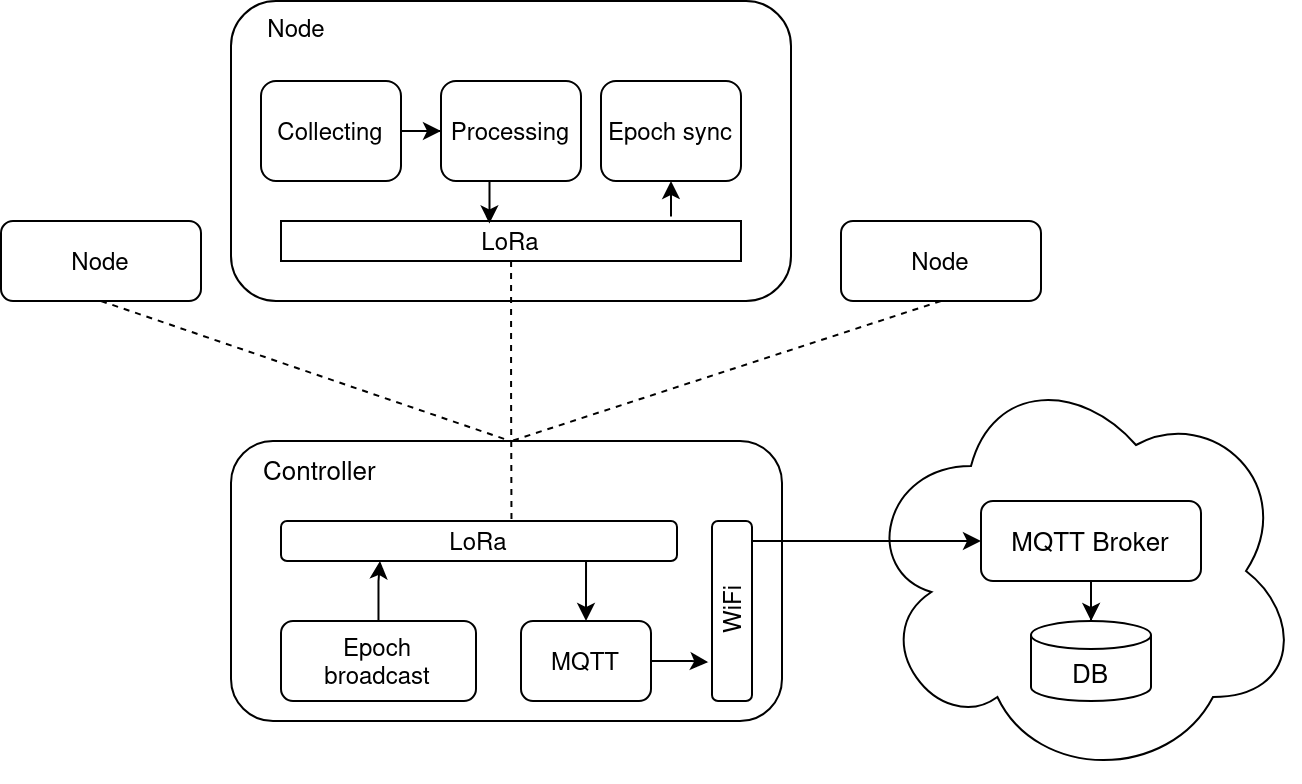

The diagram above was exported from draw.io. Its source (the exported page's mxGraphModel, read from the mxfile embedded in the PNG):
<mxGraphModel dx="1062" dy="553" grid="1" gridSize="10" guides="1" tooltips="1" connect="1" arrows="1" fold="1" page="1" pageScale="1" pageWidth="850" pageHeight="1100" math="0" shadow="0">
  <root>
    <mxCell id="0" />
    <mxCell id="1" parent="0" />
    <mxCell id="Iv_bgg3I397BKXHARIZr-9" value="" style="ellipse;shape=cloud;whiteSpace=wrap;html=1;strokeWidth=1;fontSize=13;" parent="1" vertex="1">
      <mxGeometry x="510" y="390" width="220" height="210" as="geometry" />
    </mxCell>
    <mxCell id="Iv_bgg3I397BKXHARIZr-28" style="rounded=0;orthogonalLoop=1;jettySize=auto;html=1;exitX=0.5;exitY=1;exitDx=0;exitDy=0;endArrow=none;endFill=0;strokeWidth=1;fontSize=13;dashed=1;entryX=0.509;entryY=0;entryDx=0;entryDy=0;entryPerimeter=0;" parent="1" source="SR2yuzvItJpIe5H_h3V8-21" target="Iv_bgg3I397BKXHARIZr-13" edge="1">
      <mxGeometry relative="1" as="geometry">
        <mxPoint x="132.94000000000005" y="367.5" as="sourcePoint" />
        <mxPoint x="340" y="390" as="targetPoint" />
      </mxGeometry>
    </mxCell>
    <mxCell id="Iv_bgg3I397BKXHARIZr-13" value="&lt;div style=&quot;font-size: 13px;&quot; align=&quot;left&quot;&gt;&amp;nbsp;&amp;nbsp;&amp;nbsp; Controller&lt;/div&gt;" style="rounded=1;whiteSpace=wrap;html=1;strokeWidth=1;fontSize=13;verticalAlign=top;align=left;" parent="1" vertex="1">
      <mxGeometry x="195" y="430" width="275.5" height="140" as="geometry" />
    </mxCell>
    <mxCell id="Iv_bgg3I397BKXHARIZr-29" style="rounded=0;orthogonalLoop=1;jettySize=auto;html=1;exitX=0.5;exitY=1;exitDx=0;exitDy=0;endArrow=none;endFill=0;strokeWidth=1;fontSize=13;dashed=1;entryX=0.507;entryY=0;entryDx=0;entryDy=0;entryPerimeter=0;" parent="1" source="SR2yuzvItJpIe5H_h3V8-22" target="Iv_bgg3I397BKXHARIZr-13" edge="1">
      <mxGeometry relative="1" as="geometry">
        <mxPoint x="552.4999999999998" y="375" as="sourcePoint" />
        <mxPoint x="340" y="390" as="targetPoint" />
      </mxGeometry>
    </mxCell>
    <mxCell id="SR2yuzvItJpIe5H_h3V8-41" style="edgeStyle=orthogonalEdgeStyle;rounded=0;orthogonalLoop=1;jettySize=auto;html=1;" edge="1" parent="1" source="Iv_bgg3I397BKXHARIZr-16" target="Iv_bgg3I397BKXHARIZr-4">
      <mxGeometry relative="1" as="geometry" />
    </mxCell>
    <mxCell id="Iv_bgg3I397BKXHARIZr-16" value="&lt;div style=&quot;font-size: 13px;&quot;&gt;MQTT Broker&lt;/div&gt;" style="rounded=1;whiteSpace=wrap;html=1;strokeWidth=1;fontSize=13;" parent="1" vertex="1">
      <mxGeometry x="570" y="460" width="110" height="40" as="geometry" />
    </mxCell>
    <mxCell id="Iv_bgg3I397BKXHARIZr-4" value="&lt;div style=&quot;font-size: 13px;&quot;&gt;DB&lt;/div&gt;" style="shape=cylinder3;whiteSpace=wrap;html=1;boundedLbl=1;backgroundOutline=1;size=7;strokeWidth=1;fontSize=13;" parent="1" vertex="1">
      <mxGeometry x="595" y="520" width="60" height="40" as="geometry" />
    </mxCell>
    <mxCell id="SR2yuzvItJpIe5H_h3V8-37" style="edgeStyle=orthogonalEdgeStyle;rounded=0;orthogonalLoop=1;jettySize=auto;html=1;entryX=0.5;entryY=0;entryDx=0;entryDy=0;exitX=0.812;exitY=0.974;exitDx=0;exitDy=0;exitPerimeter=0;" edge="1" parent="1" source="SR2yuzvItJpIe5H_h3V8-1" target="SR2yuzvItJpIe5H_h3V8-16">
      <mxGeometry relative="1" as="geometry" />
    </mxCell>
    <mxCell id="SR2yuzvItJpIe5H_h3V8-1" value="LoRa" style="rounded=1;whiteSpace=wrap;html=1;" vertex="1" parent="1">
      <mxGeometry x="220" y="470" width="198" height="20" as="geometry" />
    </mxCell>
    <mxCell id="SR2yuzvItJpIe5H_h3V8-5" value="&amp;nbsp;&amp;nbsp;&amp;nbsp;&amp;nbsp; Node" style="rounded=1;whiteSpace=wrap;html=1;verticalAlign=top;align=left;" vertex="1" parent="1">
      <mxGeometry x="195" y="210" width="280" height="150" as="geometry" />
    </mxCell>
    <mxCell id="SR2yuzvItJpIe5H_h3V8-6" value="Processing" style="rounded=1;whiteSpace=wrap;html=1;" vertex="1" parent="1">
      <mxGeometry x="300" y="250" width="70" height="50" as="geometry" />
    </mxCell>
    <mxCell id="SR2yuzvItJpIe5H_h3V8-12" style="edgeStyle=orthogonalEdgeStyle;rounded=0;orthogonalLoop=1;jettySize=auto;html=1;entryX=0;entryY=0.5;entryDx=0;entryDy=0;" edge="1" parent="1" source="SR2yuzvItJpIe5H_h3V8-7" target="SR2yuzvItJpIe5H_h3V8-6">
      <mxGeometry relative="1" as="geometry" />
    </mxCell>
    <mxCell id="SR2yuzvItJpIe5H_h3V8-7" value="Collecting" style="rounded=1;whiteSpace=wrap;html=1;" vertex="1" parent="1">
      <mxGeometry x="210" y="250" width="70" height="50" as="geometry" />
    </mxCell>
    <mxCell id="SR2yuzvItJpIe5H_h3V8-8" value="Epoch sync" style="rounded=1;whiteSpace=wrap;html=1;" vertex="1" parent="1">
      <mxGeometry x="380" y="250" width="70" height="50" as="geometry" />
    </mxCell>
    <mxCell id="SR2yuzvItJpIe5H_h3V8-11" style="edgeStyle=orthogonalEdgeStyle;rounded=0;orthogonalLoop=1;jettySize=auto;html=1;entryX=0.5;entryY=1;entryDx=0;entryDy=0;exitX=0.848;exitY=-0.11;exitDx=0;exitDy=0;exitPerimeter=0;" edge="1" parent="1" source="SR2yuzvItJpIe5H_h3V8-9" target="SR2yuzvItJpIe5H_h3V8-8">
      <mxGeometry relative="1" as="geometry" />
    </mxCell>
    <mxCell id="SR2yuzvItJpIe5H_h3V8-45" value="" style="edgeStyle=orthogonalEdgeStyle;rounded=0;orthogonalLoop=1;jettySize=auto;html=1;entryX=0.582;entryY=0.05;entryDx=0;entryDy=0;entryPerimeter=0;dashed=1;endArrow=none;endFill=0;" edge="1" parent="1" source="SR2yuzvItJpIe5H_h3V8-9" target="SR2yuzvItJpIe5H_h3V8-1">
      <mxGeometry relative="1" as="geometry" />
    </mxCell>
    <mxCell id="SR2yuzvItJpIe5H_h3V8-9" value="LoRa" style="rounded=0;whiteSpace=wrap;html=1;" vertex="1" parent="1">
      <mxGeometry x="220" y="320" width="230" height="20" as="geometry" />
    </mxCell>
    <mxCell id="SR2yuzvItJpIe5H_h3V8-10" style="edgeStyle=orthogonalEdgeStyle;rounded=0;orthogonalLoop=1;jettySize=auto;html=1;exitX=0.5;exitY=1;exitDx=0;exitDy=0;entryX=0.453;entryY=0.06;entryDx=0;entryDy=0;entryPerimeter=0;" edge="1" parent="1" source="SR2yuzvItJpIe5H_h3V8-6" target="SR2yuzvItJpIe5H_h3V8-9">
      <mxGeometry relative="1" as="geometry" />
    </mxCell>
    <mxCell id="SR2yuzvItJpIe5H_h3V8-43" style="edgeStyle=orthogonalEdgeStyle;rounded=0;orthogonalLoop=1;jettySize=auto;html=1;entryX=-0.095;entryY=0.784;entryDx=0;entryDy=0;entryPerimeter=0;" edge="1" parent="1" source="SR2yuzvItJpIe5H_h3V8-16" target="SR2yuzvItJpIe5H_h3V8-34">
      <mxGeometry relative="1" as="geometry" />
    </mxCell>
    <mxCell id="SR2yuzvItJpIe5H_h3V8-16" value="MQTT" style="rounded=1;whiteSpace=wrap;html=1;" vertex="1" parent="1">
      <mxGeometry x="340" y="520" width="65" height="40" as="geometry" />
    </mxCell>
    <mxCell id="SR2yuzvItJpIe5H_h3V8-44" value="" style="edgeStyle=orthogonalEdgeStyle;rounded=0;orthogonalLoop=1;jettySize=auto;html=1;entryX=0.25;entryY=1;entryDx=0;entryDy=0;" edge="1" parent="1" source="SR2yuzvItJpIe5H_h3V8-18" target="SR2yuzvItJpIe5H_h3V8-1">
      <mxGeometry relative="1" as="geometry" />
    </mxCell>
    <mxCell id="SR2yuzvItJpIe5H_h3V8-18" value="&lt;div&gt;Epoch&lt;/div&gt;&lt;div&gt;broadcast&lt;/div&gt;" style="rounded=1;whiteSpace=wrap;html=1;" vertex="1" parent="1">
      <mxGeometry x="220" y="520" width="97.5" height="40" as="geometry" />
    </mxCell>
    <mxCell id="SR2yuzvItJpIe5H_h3V8-21" value="Node" style="rounded=1;whiteSpace=wrap;html=1;verticalAlign=middle;" vertex="1" parent="1">
      <mxGeometry x="500" y="320" width="100" height="40" as="geometry" />
    </mxCell>
    <mxCell id="SR2yuzvItJpIe5H_h3V8-22" value="Node" style="rounded=1;whiteSpace=wrap;html=1;verticalAlign=middle;" vertex="1" parent="1">
      <mxGeometry x="80" y="320" width="100" height="40" as="geometry" />
    </mxCell>
    <mxCell id="SR2yuzvItJpIe5H_h3V8-42" style="edgeStyle=orthogonalEdgeStyle;rounded=0;orthogonalLoop=1;jettySize=auto;html=1;exitX=0.906;exitY=0.166;exitDx=0;exitDy=0;entryX=0;entryY=0.5;entryDx=0;entryDy=0;exitPerimeter=0;" edge="1" parent="1" source="SR2yuzvItJpIe5H_h3V8-34" target="Iv_bgg3I397BKXHARIZr-16">
      <mxGeometry relative="1" as="geometry">
        <Array as="points">
          <mxPoint x="455" y="485" />
          <mxPoint x="455" y="480" />
        </Array>
      </mxGeometry>
    </mxCell>
    <mxCell id="SR2yuzvItJpIe5H_h3V8-34" value="WiFi" style="rounded=1;whiteSpace=wrap;html=1;horizontal=0;" vertex="1" parent="1">
      <mxGeometry x="435.5" y="470" width="20" height="90" as="geometry" />
    </mxCell>
  </root>
</mxGraphModel>